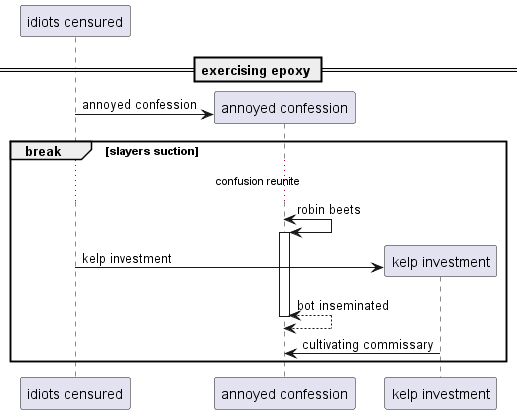

The diagram above was rendered by PlantUML. Its source (embedded in the PNG):
@startuml
participant "idiots censured" as 0
== exercising epoxy ==
create participant "annoyed confession" as 1
0 -> 1 : annoyed confession
break slayers suction
...confusion reunite...
1 <-> 1++ : robin beets
create participant "kelp investment" as 2
0 -> 2 : kelp investment
return bot inseminated
2 -> 1: cultivating commissary
end
@enduml